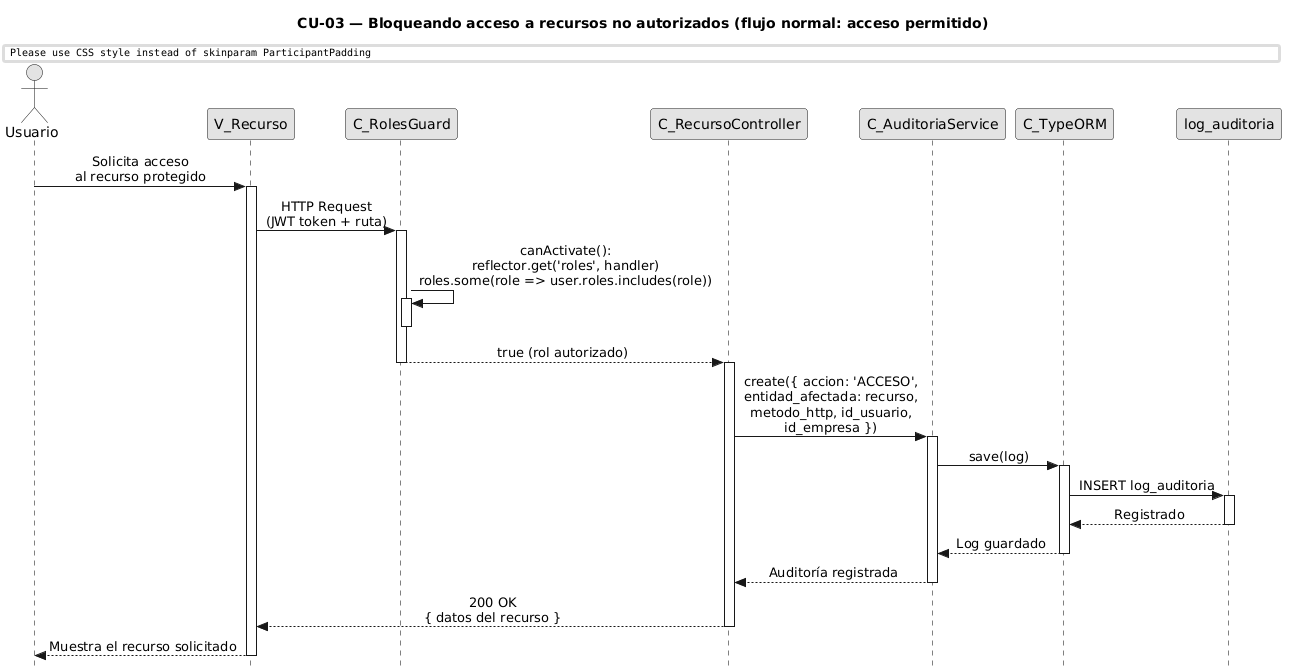

The diagram above was rendered by PlantUML. Its source (embedded in the PNG):
@startuml CU03-normal
title CU-03 — Bloqueando acceso a recursos no autorizados (flujo normal: acceso permitido)

skinparam style strictuml
skinparam monochrome true
skinparam shadowing false
skinparam sequenceMessageAlign center
skinparam ParticipantPadding 70
skinparam ActorPadding 30
skinparam sequence {
  MessageAlign center
  LifeLineBorderColor black
}
hide footbox

actor "Usuario" as user
participant "V_Recurso" as view
participant "C_RolesGuard" as guard
participant "C_RecursoController" as ctrl
participant "C_AuditoriaService" as aud
participant "C_TypeORM" as orm
participant "log_auditoria" as aent

user -> view : Solicita acceso\nal recurso protegido
activate view

view -> guard : HTTP Request\n(JWT token + ruta)
activate guard

guard -> guard : canActivate():\nreflector.get('roles', handler)\nroles.some(role => user.roles.includes(role))
activate guard
deactivate guard

guard --> ctrl : true (rol autorizado)
deactivate guard

activate ctrl

ctrl -> aud : create({ accion: 'ACCESO',\nentidad_afectada: recurso,\nmetodo_http, id_usuario,\nid_empresa })
activate aud

aud -> orm : save(log)
activate orm

orm -> aent : INSERT log_auditoria
activate aent
aent --> orm : Registrado
deactivate aent

orm --> aud : Log guardado
deactivate orm

aud --> ctrl : Auditoría registrada
deactivate aud

ctrl --> view : 200 OK\n{ datos del recurso }
deactivate ctrl

view --> user : Muestra el recurso solicitado
deactivate view

@enduml